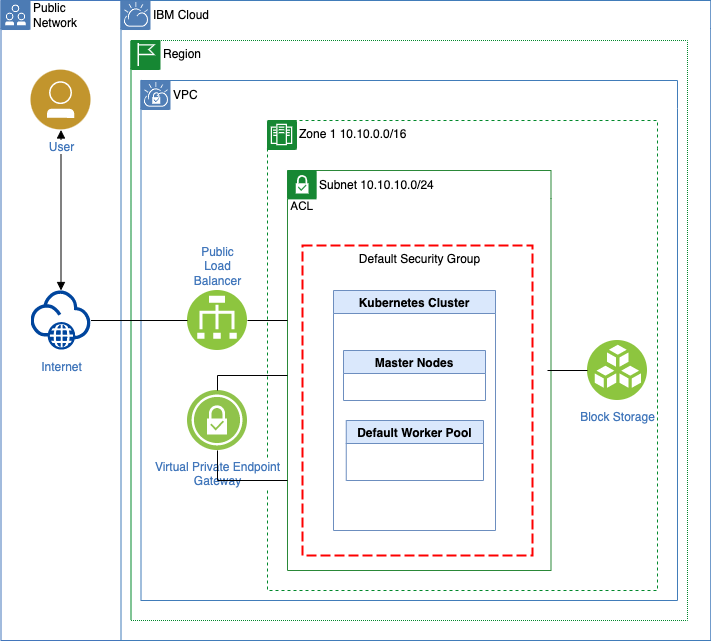

The diagram above was exported from draw.io. Its source (the exported page's mxGraphModel, read from the mxfile embedded in the PNG):
<mxGraphModel dx="850" dy="565" grid="1" gridSize="10" guides="1" tooltips="1" connect="1" arrows="1" fold="1" page="1" pageScale="1" pageWidth="850" pageHeight="1100" math="0" shadow="0">
  <root>
    <mxCell id="bZoifdzG_GZJa_pF5qiN-0" />
    <mxCell id="bZoifdzG_GZJa_pF5qiN-1" parent="bZoifdzG_GZJa_pF5qiN-0" />
    <mxCell id="bZoifdzG_GZJa_pF5qiN-2" style="edgeStyle=orthogonalEdgeStyle;rounded=0;orthogonalLoop=1;jettySize=auto;html=1;startArrow=block;startFill=1;endArrow=block;endFill=1;" parent="bZoifdzG_GZJa_pF5qiN-1" source="bZoifdzG_GZJa_pF5qiN-31" target="bZoifdzG_GZJa_pF5qiN-32" edge="1">
      <mxGeometry relative="1" as="geometry" />
    </mxCell>
    <mxCell id="bZoifdzG_GZJa_pF5qiN-7" value="Subnet 10.10.10.0/24" style="swimlane;fontStyle=0;horizontal=1;collapsible=0;startSize=28;swimlaneLine=0;swimlaneFillColor=none;fillColor=none;rounded=0;whiteSpace=wrap;html=1;absoluteArcSize=1;arcSize=12;strokeColor=#2A8838;verticalAlign=top;align=left;spacingLeft=30;spacingTop=1;dashed=0;strokeWidth=1;" parent="bZoifdzG_GZJa_pF5qiN-1" vertex="1">
      <mxGeometry x="413.5" y="369.5" width="260" height="380.5" as="geometry" />
    </mxCell>
    <mxCell id="bZoifdzG_GZJa_pF5qiN-8" value="" style="aspect=fixed;perimeter=ellipsePerimeter;html=1;align=center;shadow=0;dashed=0;fontColor=#4277BB;labelBackgroundColor=#ffffff;fontSize=12;spacingTop=3;image;image=img/lib/ibm/vpc/SubnetTag.svg;part=1;" parent="bZoifdzG_GZJa_pF5qiN-7" vertex="1">
      <mxGeometry width="30" height="40" as="geometry" />
    </mxCell>
    <mxCell id="bZoifdzG_GZJa_pF5qiN-9" value="Subnet 10.20.30.0/24" style="swimlane;fontStyle=0;horizontal=1;collapsible=0;startSize=28;swimlaneLine=0;swimlaneFillColor=none;fillColor=none;rounded=0;whiteSpace=wrap;html=1;absoluteArcSize=1;arcSize=12;strokeColor=#2A8838;verticalAlign=top;align=left;spacingLeft=30;spacingTop=1;dashed=0;strokeWidth=1;" parent="bZoifdzG_GZJa_pF5qiN-1" vertex="1">
      <mxGeometry x="783.5" y="369.5" width="250" height="380.5" as="geometry" />
    </mxCell>
    <mxCell id="bZoifdzG_GZJa_pF5qiN-10" value="" style="aspect=fixed;perimeter=ellipsePerimeter;html=1;align=center;shadow=0;dashed=0;fontColor=#4277BB;labelBackgroundColor=#ffffff;fontSize=12;spacingTop=3;image;image=img/lib/ibm/vpc/SubnetTag.svg;part=1;" parent="bZoifdzG_GZJa_pF5qiN-9" vertex="1">
      <mxGeometry width="30" height="40" as="geometry" />
    </mxCell>
    <mxCell id="bZoifdzG_GZJa_pF5qiN-11" value="Zone 1 10.10.0.0/16" style="swimlane;fontStyle=0;horizontal=1;collapsible=0;startSize=28;swimlaneLine=0;swimlaneFillColor=none;fillColor=none;rounded=0;whiteSpace=wrap;html=1;absoluteArcSize=1;arcSize=0;strokeColor=#00882B;verticalAlign=top;align=left;spacingLeft=30;dashed=1;strokeWidth=1;container=1;" parent="bZoifdzG_GZJa_pF5qiN-1" vertex="1">
      <mxGeometry x="400" y="330" width="290" height="440" as="geometry" />
    </mxCell>
    <mxCell id="bZoifdzG_GZJa_pF5qiN-12" value="" style="aspect=fixed;perimeter=ellipsePerimeter;html=1;align=center;shadow=0;dashed=0;fontColor=#4277BB;labelBackgroundColor=#ffffff;fontSize=12;spacingTop=3;image;image=img/lib/ibm/vpc/ZoneTag.svg;part=1;" parent="bZoifdzG_GZJa_pF5qiN-11" vertex="1">
      <mxGeometry width="30" height="30" as="geometry" />
    </mxCell>
    <mxCell id="bZoifdzG_GZJa_pF5qiN-19" value="VPC" style="swimlane;fontStyle=0;horizontal=1;collapsible=0;startSize=28;swimlaneLine=0;swimlaneFillColor=none;fillColor=none;rounded=0;whiteSpace=wrap;html=1;absoluteArcSize=1;arcSize=12;strokeColor=#417CB9;verticalAlign=top;align=left;spacingLeft=30;spacingTop=1;dashed=0;strokeWidth=1;" parent="bZoifdzG_GZJa_pF5qiN-1" vertex="1">
      <mxGeometry x="263.5" y="230" width="1136.5" height="560" as="geometry" />
    </mxCell>
    <mxCell id="bZoifdzG_GZJa_pF5qiN-20" value="" style="aspect=fixed;perimeter=ellipsePerimeter;html=1;align=center;shadow=0;dashed=0;fontColor=#4277BB;labelBackgroundColor=#ffffff;fontSize=12;spacingTop=3;image;image=img/lib/ibm/vpc/VPCTag.svg;part=1;" parent="bZoifdzG_GZJa_pF5qiN-19" vertex="1">
      <mxGeometry width="30" height="30" as="geometry" />
    </mxCell>
    <mxCell id="bZoifdzG_GZJa_pF5qiN-21" value="Region" style="swimlane;fontStyle=0;horizontal=1;collapsible=0;startSize=28;swimlaneLine=0;swimlaneFillColor=none;fillColor=none;rounded=0;whiteSpace=wrap;html=1;absoluteArcSize=1;arcSize=0;strokeColor=#00882B;verticalAlign=top;align=left;spacingLeft=30;dashed=1;strokeWidth=1;container=1;dashPattern=1 1;" parent="bZoifdzG_GZJa_pF5qiN-1" vertex="1">
      <mxGeometry x="253.5" y="190" width="1166.5" height="620" as="geometry" />
    </mxCell>
    <mxCell id="bZoifdzG_GZJa_pF5qiN-22" value="" style="aspect=fixed;perimeter=ellipsePerimeter;html=1;align=center;shadow=0;dashed=0;fontColor=#4277BB;labelBackgroundColor=#ffffff;fontSize=12;spacingTop=3;image;image=img/lib/ibm/vpc/RegionTag.svg;part=1;" parent="bZoifdzG_GZJa_pF5qiN-21" vertex="1">
      <mxGeometry width="30" height="30" as="geometry" />
    </mxCell>
    <mxCell id="bZoifdzG_GZJa_pF5qiN-23" value="" style="swimlane;fontStyle=0;horizontal=1;collapsible=0;startSize=28;swimlaneLine=0;swimlaneFillColor=none;fillColor=none;rounded=0;whiteSpace=wrap;html=1;absoluteArcSize=1;arcSize=0;strokeColor=#4376BB;verticalAlign=top;align=left;spacingLeft=5;dashed=0;strokeWidth=1;container=1;" parent="bZoifdzG_GZJa_pF5qiN-1" vertex="1">
      <mxGeometry x="123.5" y="149.5" width="1320" height="680.5" as="geometry" />
    </mxCell>
    <mxCell id="bZoifdzG_GZJa_pF5qiN-24" value="Public&lt;br&gt;Network" style="aspect=fixed;perimeter=ellipsePerimeter;html=1;align=left;shadow=0;dashed=0;labelBackgroundColor=none;fontSize=12;spacingTop=0;image;image=img/lib/ibm/vpc/PublicTag.svg;part=1;labelPosition=right;verticalLabelPosition=middle;verticalAlign=middle;" parent="bZoifdzG_GZJa_pF5qiN-23" vertex="1">
      <mxGeometry width="30" height="30" as="geometry" />
    </mxCell>
    <mxCell id="bZoifdzG_GZJa_pF5qiN-25" value="IBM Cloud" style="swimlane;fontStyle=0;horizontal=1;collapsible=0;startSize=28;swimlaneLine=0;swimlaneFillColor=none;fillColor=none;rounded=0;whiteSpace=wrap;html=1;absoluteArcSize=1;arcSize=12;strokeColor=#417CB9;verticalAlign=top;align=left;spacingLeft=30;spacingTop=1;dashed=0;strokeWidth=1;" parent="bZoifdzG_GZJa_pF5qiN-23" vertex="1">
      <mxGeometry x="120" width="1200" height="680" as="geometry" />
    </mxCell>
    <mxCell id="bZoifdzG_GZJa_pF5qiN-26" value="" style="aspect=fixed;perimeter=ellipsePerimeter;html=1;align=center;shadow=0;dashed=0;fontColor=#4277BB;labelBackgroundColor=#ffffff;fontSize=12;spacingTop=3;image;image=img/lib/ibm/vpc/CloudTag.svg;part=1;" parent="bZoifdzG_GZJa_pF5qiN-25" vertex="1">
      <mxGeometry width="30" height="30" as="geometry" />
    </mxCell>
    <mxCell id="bZoifdzG_GZJa_pF5qiN-38" value="Zone 3 10.30.0.0/16" style="swimlane;fontStyle=0;horizontal=1;collapsible=0;startSize=28;swimlaneLine=0;swimlaneFillColor=none;fillColor=none;rounded=0;whiteSpace=wrap;html=1;absoluteArcSize=1;arcSize=0;strokeColor=#00882B;verticalAlign=top;align=left;spacingLeft=30;dashed=1;strokeWidth=1;container=1;" parent="bZoifdzG_GZJa_pF5qiN-25" vertex="1">
      <mxGeometry x="846.5" y="180" width="283.5" height="440" as="geometry" />
    </mxCell>
    <mxCell id="bZoifdzG_GZJa_pF5qiN-39" value="" style="aspect=fixed;perimeter=ellipsePerimeter;html=1;align=center;shadow=0;dashed=0;fontColor=#4277BB;labelBackgroundColor=#ffffff;fontSize=12;spacingTop=3;image;image=img/lib/ibm/vpc/ZoneTag.svg;part=1;" parent="bZoifdzG_GZJa_pF5qiN-38" vertex="1">
      <mxGeometry width="30" height="30" as="geometry" />
    </mxCell>
    <mxCell id="bZoifdzG_GZJa_pF5qiN-40" value="Subnet 10.20.40.0/24" style="swimlane;fontStyle=0;horizontal=1;collapsible=0;startSize=28;swimlaneLine=0;swimlaneFillColor=none;fillColor=none;rounded=0;whiteSpace=wrap;html=1;absoluteArcSize=1;arcSize=12;strokeColor=#2A8838;verticalAlign=top;align=left;spacingLeft=30;spacingTop=1;dashed=0;strokeWidth=1;" parent="bZoifdzG_GZJa_pF5qiN-38" vertex="1">
      <mxGeometry x="15" y="40.5" width="250" height="380.5" as="geometry" />
    </mxCell>
    <mxCell id="bZoifdzG_GZJa_pF5qiN-41" value="" style="aspect=fixed;perimeter=ellipsePerimeter;html=1;align=center;shadow=0;dashed=0;fontColor=#4277BB;labelBackgroundColor=#ffffff;fontSize=12;spacingTop=3;image;image=img/lib/ibm/vpc/SubnetTag.svg;part=1;" parent="bZoifdzG_GZJa_pF5qiN-40" vertex="1">
      <mxGeometry width="30" height="40" as="geometry" />
    </mxCell>
    <mxCell id="bZoifdzG_GZJa_pF5qiN-13" value="Security&lt;br&gt;default" style="rounded=0;whiteSpace=wrap;html=1;absoluteArcSize=1;arcSize=0;strokeColor=#FD0000;fillColor=none;verticalAlign=top;align=center;spacingLeft=5;dashed=1;dashPattern=5 2;labelPosition=center;verticalLabelPosition=middle;strokeWidth=2;" parent="bZoifdzG_GZJa_pF5qiN-40" vertex="1">
      <mxGeometry x="-680" y="50.5" width="920" height="149.5" as="geometry" />
    </mxCell>
    <mxCell id="bZoifdzG_GZJa_pF5qiN-53" value="Security&lt;br&gt;base" style="rounded=0;whiteSpace=wrap;html=1;absoluteArcSize=1;arcSize=0;strokeColor=#FD0000;fillColor=none;verticalAlign=top;align=center;spacingLeft=5;dashed=1;dashPattern=5 2;labelPosition=center;verticalLabelPosition=middle;strokeWidth=2;" parent="bZoifdzG_GZJa_pF5qiN-40" vertex="1">
      <mxGeometry x="-680" y="220.5" width="920" height="149.5" as="geometry" />
    </mxCell>
    <mxCell id="bZoifdzG_GZJa_pF5qiN-54" value="ACL default" style="sketch=0;outlineConnect=0;fontColor=#232F3E;gradientColor=none;strokeColor=#232F3E;fillColor=#ffffff;dashed=0;verticalLabelPosition=bottom;verticalAlign=top;align=center;html=1;fontSize=12;fontStyle=0;aspect=fixed;shape=mxgraph.aws4.resourceIcon;resIcon=mxgraph.aws4.network_access_control_list;" parent="bZoifdzG_GZJa_pF5qiN-25" vertex="1">
      <mxGeometry x="26.5" y="150.5" width="60" height="60" as="geometry" />
    </mxCell>
    <mxCell id="bZoifdzG_GZJa_pF5qiN-55" value="ACL subnet-default" style="sketch=0;outlineConnect=0;fontColor=#232F3E;gradientColor=none;strokeColor=#232F3E;fillColor=#ffffff;dashed=0;verticalLabelPosition=bottom;verticalAlign=top;align=center;html=1;fontSize=12;fontStyle=0;aspect=fixed;shape=mxgraph.aws4.resourceIcon;resIcon=mxgraph.aws4.network_access_control_list;" parent="bZoifdzG_GZJa_pF5qiN-25" vertex="1">
      <mxGeometry x="636.5" y="80.5" width="60" height="60" as="geometry" />
    </mxCell>
    <mxCell id="bZoifdzG_GZJa_pF5qiN-62" value="" style="endArrow=classic;html=1;rounded=0;entryX=-0.067;entryY=-0.05;entryDx=0;entryDy=0;entryPerimeter=0;" parent="bZoifdzG_GZJa_pF5qiN-25" source="bZoifdzG_GZJa_pF5qiN-55" target="bZoifdzG_GZJa_pF5qiN-39" edge="1">
      <mxGeometry width="50" height="50" relative="1" as="geometry">
        <mxPoint x="646.5" y="130.0454545454545" as="sourcePoint" />
        <mxPoint x="456.5" y="190.5" as="targetPoint" />
      </mxGeometry>
    </mxCell>
    <mxCell id="bZoifdzG_GZJa_pF5qiN-59" value="Routing Table" style="swimlane;fillColor=#f5f5f5;fontColor=#333333;strokeColor=#666666;" parent="bZoifdzG_GZJa_pF5qiN-25" vertex="1">
      <mxGeometry x="436.5" y="90.5" width="123.5" height="40" as="geometry" />
    </mxCell>
    <mxCell id="bZoifdzG_GZJa_pF5qiN-60" value="" style="endArrow=classic;html=1;rounded=0;entryX=1;entryY=0;entryDx=0;entryDy=0;" parent="bZoifdzG_GZJa_pF5qiN-1" source="bZoifdzG_GZJa_pF5qiN-55" target="bZoifdzG_GZJa_pF5qiN-11" edge="1">
      <mxGeometry width="50" height="50" relative="1" as="geometry">
        <mxPoint x="670" y="450" as="sourcePoint" />
        <mxPoint x="720" y="400" as="targetPoint" />
      </mxGeometry>
    </mxCell>
    <mxCell id="bZoifdzG_GZJa_pF5qiN-61" value="" style="endArrow=classic;html=1;rounded=0;" parent="bZoifdzG_GZJa_pF5qiN-1" source="bZoifdzG_GZJa_pF5qiN-55" target="bZoifdzG_GZJa_pF5qiN-34" edge="1">
      <mxGeometry width="50" height="50" relative="1" as="geometry">
        <mxPoint x="670" y="450" as="sourcePoint" />
        <mxPoint x="720" y="400" as="targetPoint" />
      </mxGeometry>
    </mxCell>
    <mxCell id="bZoifdzG_GZJa_pF5qiN-63" value="" style="endArrow=classic;html=1;rounded=0;exitX=0.5;exitY=1;exitDx=0;exitDy=0;entryX=0.5;entryY=0;entryDx=0;entryDy=0;" parent="bZoifdzG_GZJa_pF5qiN-1" source="bZoifdzG_GZJa_pF5qiN-59" target="bZoifdzG_GZJa_pF5qiN-11" edge="1">
      <mxGeometry width="50" height="50" relative="1" as="geometry">
        <mxPoint x="770" y="450" as="sourcePoint" />
        <mxPoint x="820" y="400" as="targetPoint" />
      </mxGeometry>
    </mxCell>
    <mxCell id="bZoifdzG_GZJa_pF5qiN-64" value="" style="endArrow=classic;html=1;rounded=0;exitX=0.5;exitY=1;exitDx=0;exitDy=0;entryX=0.5;entryY=0;entryDx=0;entryDy=0;" parent="bZoifdzG_GZJa_pF5qiN-1" source="bZoifdzG_GZJa_pF5qiN-59" target="bZoifdzG_GZJa_pF5qiN-34" edge="1">
      <mxGeometry width="50" height="50" relative="1" as="geometry">
        <mxPoint x="751.75" y="290" as="sourcePoint" />
        <mxPoint x="555" y="340" as="targetPoint" />
      </mxGeometry>
    </mxCell>
    <mxCell id="bZoifdzG_GZJa_pF5qiN-65" value="" style="endArrow=classic;html=1;rounded=0;entryX=0.5;entryY=0;entryDx=0;entryDy=0;" parent="bZoifdzG_GZJa_pF5qiN-1" target="bZoifdzG_GZJa_pF5qiN-38" edge="1">
      <mxGeometry width="50" height="50" relative="1" as="geometry">
        <mxPoint x="740" y="280" as="sourcePoint" />
        <mxPoint x="921.75" y="340" as="targetPoint" />
      </mxGeometry>
    </mxCell>
    <mxCell id="bZoifdzG_GZJa_pF5qiN-30" value="Icons" style="" parent="bZoifdzG_GZJa_pF5qiN-0" />
    <mxCell id="bZoifdzG_GZJa_pF5qiN-31" value="User" style="aspect=fixed;perimeter=ellipsePerimeter;html=1;align=center;shadow=0;dashed=0;fontColor=#4277BB;labelBackgroundColor=#ffffff;fontSize=12;spacingTop=3;image;image=img/lib/ibm/users/user.svg;" parent="bZoifdzG_GZJa_pF5qiN-30" vertex="1">
      <mxGeometry x="153.5" y="219.5" width="60" height="60" as="geometry" />
    </mxCell>
    <mxCell id="bZoifdzG_GZJa_pF5qiN-32" value="Internet" style="aspect=fixed;perimeter=ellipsePerimeter;html=1;align=center;shadow=0;dashed=0;fontColor=#4277BB;labelBackgroundColor=#ffffff;fontSize=12;spacingTop=3;image;image=img/lib/ibm/vpc/Internet.svg;" parent="bZoifdzG_GZJa_pF5qiN-30" vertex="1">
      <mxGeometry x="153.5" y="379.5" width="60" height="60" as="geometry" />
    </mxCell>
    <mxCell id="bZoifdzG_GZJa_pF5qiN-34" value="Zone 2 10.20.0.0/16" style="swimlane;fontStyle=0;horizontal=1;collapsible=0;startSize=28;swimlaneLine=0;swimlaneFillColor=none;fillColor=none;rounded=0;whiteSpace=wrap;html=1;absoluteArcSize=1;arcSize=0;strokeColor=#00882B;verticalAlign=top;align=left;spacingLeft=30;dashed=1;strokeWidth=1;container=1;" parent="bZoifdzG_GZJa_pF5qiN-30" vertex="1">
      <mxGeometry x="773.5" y="330" width="276.5" height="440" as="geometry" />
    </mxCell>
    <mxCell id="bZoifdzG_GZJa_pF5qiN-35" value="" style="aspect=fixed;perimeter=ellipsePerimeter;html=1;align=center;shadow=0;dashed=0;fontColor=#4277BB;labelBackgroundColor=#ffffff;fontSize=12;spacingTop=3;image;image=img/lib/ibm/vpc/ZoneTag.svg;part=1;" parent="bZoifdzG_GZJa_pF5qiN-34" vertex="1">
      <mxGeometry width="30" height="30" as="geometry" />
    </mxCell>
  </root>
</mxGraphModel>